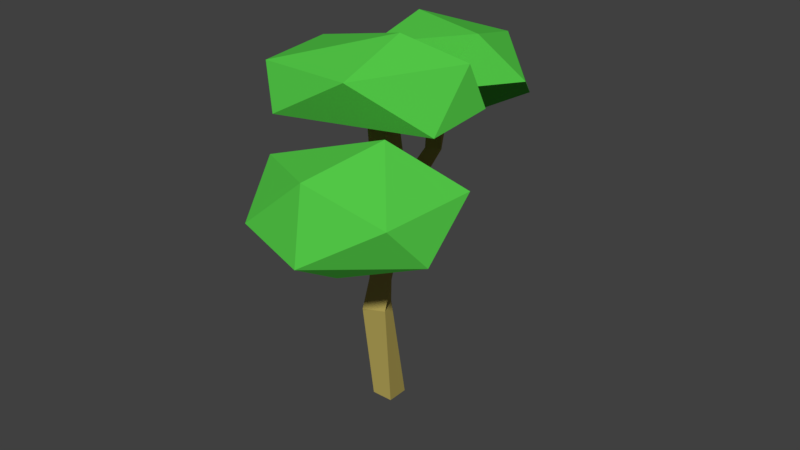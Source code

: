 # Source: Tree_9.blend  (saved by Blender 2.79.0; exported with 4.5.12 LTS)
import bpy
from mathutils import Matrix  # noqa: F401  (used for matrix-valued properties, if any)

bpy.ops.wm.read_factory_settings(use_empty=True)
scene = bpy.context.scene
scene.name = 'Scene'

# ---- collections
col_collection_1 = bpy.data.collections.new('Collection 1'); scene.collection.children.link(col_collection_1)

# ---- materials (node trees are filled in below, after node groups)
mat_secondary = bpy.data.materials.new('Secondary')
mat_secondary.alpha_threshold = 0.0
mat_secondary.use_transparent_shadow = False
mat_secondary.diffuse_color = (0.08563, 0.5705, 0.06252, 1.0)
mat_secondary.roughness = 0.5
mat_primairy = bpy.data.materials.new('Primairy')
mat_primairy.alpha_threshold = 0.0
mat_primairy.use_transparent_shadow = False
mat_primairy.diffuse_color = (0.477, 0.3853, 0.1019, 1.0)
mat_primairy.roughness = 0.5

# ---- material node trees

# ---- world
world_world = bpy.data.worlds.new('World'); scene.world = world_world
world_world.color = (0.05088, 0.05088, 0.05088)
world_world.use_sun_shadow = False
world_world.sun_shadow_jitter_overblur = 0.0
world_world.cycles.sampling_method = 'MANUAL'

# ---- meshes
me_icosphere_002 = bpy.data.meshes.new('Icosphere.002')
me_icosphere_002.from_pydata([(-0.3615, 0.01553, -0.3165), (0.2851, -0.6623, -0.1642), (-0.317, -0.7553, -0.1385), (-0.6275, -0.036, -0.2147), (-0.1968, 0.8515, -0.155), (0.2416, 0.5593, -0.2529), (0.1307, -0.7543, 0.1974), (-0.3567, -0.4643, 0.269), (-0.5574, 0.3274, 0.1761), (-0.06671, 0.748, 0.2313), (0.4696, -0.04988, 0.1967), (0.06691, 0.2568, 0.4647)], [], [(0, 1, 2), (1, 0, 5), (0, 2, 3), (0, 3, 4), (0, 4, 5), (1, 5, 10), (2, 1, 6), (3, 2, 7), (4, 3, 8), (5, 4, 9), (1, 10, 6), (2, 6, 7), (3, 7, 8), (4, 8, 9), (5, 9, 10), (6, 10, 11), (7, 6, 11), (8, 7, 11), (9, 8, 11), (10, 9, 11)])
me_icosphere_002.polygons.foreach_set('use_smooth', [True] * 20)
_k = set([(0, 1), (0, 2), (0, 3), (0, 4), (0, 5), (1, 2), (1, 5), (1, 6), (1, 10), (2, 3), (2, 6), (2, 7), (3, 4), (3, 7), (3, 8), (4, 5), (4, 8), (4, 9), (5, 9), (5, 10), (6, 7), (6, 10), (6, 11), (7, 8), (7, 11), (8, 9), (8, 11), (9, 10), (9, 11), (10, 11)])
me_icosphere_002.attributes.new('sharp_edge', 'BOOLEAN', 'EDGE').data.foreach_set('value', [ (min(e.vertices), max(e.vertices)) in _k for e in me_icosphere_002.edges])
me_icosphere_002.materials.append(mat_secondary)
me_icosphere_002.use_remesh_preserve_volume = False
me_icosphere_002.use_remesh_preserve_attributes = False
me_icosphere_002.use_mirror_vertex_groups = False
me_icosphere_002.update()
me_icosphere_002.normals_split_custom_set([tuple(v) for v in zip(*[iter([-0.006771, -0.2254, -0.9742, -0.006771, -0.2254, -0.9742, -0.006771, -0.2254, -0.9742, 0.1631, -0.06567, -0.9844, 0.1631, -0.06567, -0.9844, 0.1631, -0.06567, -0.9844, -0.3084, -0.2309, -0.9228, -0.3084, -0.2309, -0.9228, -0.3084, -0.2309, -0.9228, -0.3878, 0.2478, -0.8878, -0.3878, 0.2478, -0.8878, -0.3878, 0.2478, -0.8878, -0.08144, 0.2044, -0.9755, -0.08144, 0.2044, -0.9755, -0.08144, 0.2044, -0.9755, 0.8912, -0.001195, -0.4536, 0.8912, -0.001195, -0.4536, 0.8912, -0.001195, -0.4536, 0.1422, -0.9721, -0.1865, 0.1422, -0.9721, -0.1865, 0.1422, -0.9721, -0.1865, -0.9101, -0.374, 0.1783, -0.9101, -0.374, 0.1783, -0.9101, -0.374, 0.1783, -0.8643, 0.4362, -0.2506, -0.8643, 0.4362, -0.2506, -0.8643, 0.4362, -0.2506, 0.5594, 0.8282, 0.03358, 0.5594, 0.8282, 0.03358, 0.5594, 0.8282, 0.03358, 0.869, -0.4179, 0.2648, 0.869, -0.4179, 0.2648, 0.869, -0.4179, 0.2648, -0.3824, -0.7692, 0.512, -0.3824, -0.7692, 0.512, -0.3824, -0.7692, 0.512, -0.9191, -0.1926, 0.3439, -0.9191, -0.1926, 0.3439, -0.9191, -0.1926, 0.3439, -0.6239, 0.6765, 0.3914, -0.6239, 0.6765, 0.3914, -0.6239, 0.6765, 0.3914, 0.7968, 0.5224, 0.3038, 0.7968, 0.5224, 0.3038, 0.7968, 0.5224, 0.3038, 0.429, -0.2055, 0.8796, 0.429, -0.2055, 0.8796, 0.429, -0.2055, 0.8796, -0.01046, -0.2562, 0.9666, -0.01046, -0.2562, 0.9666, -0.01046, -0.2562, 0.9666, -0.4196, 0.000152, 0.9077, -0.4196, 0.000152, 0.9077, -0.4196, 0.000152, 0.9077, -0.3686, 0.3153, 0.8745, -0.3686, 0.3153, 0.8745, -0.3686, 0.3153, 0.8745, 0.7065, 0.4513, 0.5452, 0.7065, 0.4513, 0.5452, 0.7065, 0.4513, 0.5452])] * 3)])
me_icosphere_001 = bpy.data.meshes.new('Icosphere.001')
me_icosphere_001.from_pydata([(0.2329, -0.2497, -0.3553), (0.2665, -0.5571, -0.2064), (-0.2702, -0.7292, -0.07561), (-0.5668, -0.1925, -0.1706), (0.02118, 0.5502, -0.1513), (0.5436, 0.2872, -0.2412), (0.1261, -0.4458, 0.3475), (-0.4442, -0.4735, 0.3304), (-0.409, 0.3872, 0.2285), (0.3772, 0.6691, 0.1885), (0.5624, -0.02014, 0.1052), (0.08378, 0.1705, 0.5349)], [], [(0, 1, 2), (1, 0, 5), (0, 2, 3), (0, 3, 4), (0, 4, 5), (1, 5, 10), (2, 1, 6), (3, 2, 7), (4, 3, 8), (5, 4, 9), (1, 10, 6), (2, 6, 7), (3, 7, 8), (4, 8, 9), (5, 9, 10), (6, 10, 11), (7, 6, 11), (8, 7, 11), (9, 8, 11), (10, 9, 11)])
me_icosphere_001.polygons.foreach_set('use_smooth', [True] * 20)
_k = set([(0, 1), (0, 2), (0, 3), (0, 4), (0, 5), (1, 2), (1, 5), (1, 6), (1, 10), (2, 3), (2, 6), (2, 7), (3, 4), (3, 7), (3, 8), (4, 5), (4, 8), (4, 9), (5, 9), (5, 10), (6, 7), (6, 10), (6, 11), (7, 8), (7, 11), (8, 9), (8, 11), (9, 10), (9, 11), (10, 11)])
me_icosphere_001.attributes.new('sharp_edge', 'BOOLEAN', 'EDGE').data.foreach_set('value', [ (min(e.vertices), max(e.vertices)) in _k for e in me_icosphere_001.edges])
me_icosphere_001.materials.append(mat_secondary)
me_icosphere_001.use_remesh_preserve_volume = False
me_icosphere_001.use_remesh_preserve_attributes = False
me_icosphere_001.use_mirror_vertex_groups = False
me_icosphere_001.update()
me_icosphere_001.normals_split_custom_set([tuple(v) for v in zip(*[iter([-0.07638, -0.4414, -0.8941, -0.07638, -0.4414, -0.8941, -0.07638, -0.4414, -0.8941, 0.6883, -0.2539, -0.6795, 0.6883, -0.2539, -0.6795, 0.6883, -0.2539, -0.6795, -0.235, -0.2939, -0.9265, -0.235, -0.2939, -0.9265, -0.235, -0.2939, -0.9265, -0.2081, 0.1897, -0.9595, -0.2081, 0.1897, -0.9595, -0.2081, 0.1897, -0.9595, -0.04884, 0.2347, -0.9708, -0.04884, 0.2347, -0.9708, -0.04884, 0.2347, -0.9708, 0.8958, -0.3073, -0.3212, 0.8958, -0.3073, -0.3212, 0.8958, -0.3073, -0.3212, 0.3529, -0.896, 0.2695, 0.3529, -0.896, 0.2695, 0.3529, -0.896, 0.2695, -0.8688, -0.4912, -0.06291, -0.8688, -0.4912, -0.06291, -0.8688, -0.4912, -0.06291, -0.6631, 0.5385, -0.52, -0.6631, 0.5385, -0.52, -0.6631, 0.5385, -0.52, 0.2885, 0.7684, -0.5713, 0.2885, 0.7684, -0.5713, 0.2885, 0.7684, -0.5713, 0.7465, -0.59, 0.3077, 0.7465, -0.59, 0.3077, 0.7465, -0.59, 0.3077, 0.02473, -0.8412, 0.5402, 0.02473, -0.8412, 0.5402, 0.02473, -0.8412, 0.5402, -0.9588, 0.07176, 0.2749, -0.9588, 0.07176, 0.2749, -0.9588, 0.07176, 0.2749, -0.3364, 0.9414, 0.02294, -0.3364, 0.9414, 0.02294, -0.3364, 0.9414, 0.02294, 0.958, 0.2382, 0.1594, 0.958, 0.2382, 0.1594, 0.958, 0.2382, 0.1594, 0.6125, -0.1912, 0.767, 0.6125, -0.1912, 0.767, 0.6125, -0.1912, 0.767, -0.01439, -0.2919, 0.9563, -0.01439, -0.2919, 0.9563, -0.01439, -0.2919, 0.9563, -0.4847, 0.1224, 0.8661, -0.4847, 0.1224, 0.8661, -0.4847, 0.1224, 0.8661, -0.1886, 0.6328, 0.751, -0.1886, 0.6328, 0.751, -0.1886, 0.6328, 0.751, 0.686, 0.09733, 0.721, 0.686, 0.09733, 0.721, 0.686, 0.09733, 0.721])] * 3)])
me_cube_003 = bpy.data.meshes.new('Cube.003')
me_cube_003.from_pydata([(0.03641, 0.005061, -0.005827), (0.008694, 0.009498, -0.007296), (-0.007368, 0.02541, -0.03153), (0.04926, 0.04674, -0.02065), (0.07607, 0.1008, 0.583), (-0.0194, 0.01317, 0.5646), (-0.1082, 0.1092, 0.5683), (-0.01275, 0.1968, 0.5867), (0.1206, 0.2405, 0.981), (-0.0002177, 0.2476, 1.031), (0.007412, 0.3782, 1.031), (0.1282, 0.3711, 0.9809), (0.2475, 0.2081, 1.417), (0.1475, 0.2867, 1.448), (0.2246, 0.3912, 1.432), (0.3246, 0.3126, 1.401)], [], [(0, 1, 2, 3), (0, 4, 5, 1), (1, 5, 6, 2), (2, 6, 7, 3), (4, 0, 3, 7), (6, 5, 9, 10), (10, 9, 13, 14), (5, 4, 8, 9), (7, 6, 10, 11), (4, 7, 11, 8), (12, 15, 14, 13), (9, 8, 12, 13), (11, 10, 14, 15), (8, 11, 15, 12)])
me_cube_003.polygons.foreach_set('use_smooth', [True] * 14)
_k = set([(0, 1), (0, 3), (0, 4), (1, 2), (1, 5), (2, 3), (2, 6), (3, 7), (4, 5), (4, 7), (4, 8), (5, 6), (5, 9), (6, 7), (6, 10), (7, 11), (8, 9), (8, 11), (8, 12), (9, 10), (9, 13), (10, 11), (10, 14), (11, 15), (12, 13), (12, 15), (13, 14), (14, 15)])
me_cube_003.attributes.new('sharp_edge', 'BOOLEAN', 'EDGE').data.foreach_set('value', [ (min(e.vertices), max(e.vertices)) in _k for e in me_cube_003.edges])
me_cube_003.materials.append(mat_primairy)
me_cube_003.use_remesh_preserve_volume = False
me_cube_003.use_remesh_preserve_attributes = False
me_cube_003.use_mirror_vertex_groups = False
me_cube_003.update()
me_cube_003.normals_split_custom_set([tuple(v) for v in zip(*[iter([0.2266, -0.538, -0.8119, 0.2266, -0.538, -0.8119, 0.2266, -0.538, -0.8119, 0.2266, -0.538, -0.8119, 0.5509, -0.832, 0.06573, 0.5509, -0.832, 0.06573, 0.5509, -0.832, 0.06573, 0.5509, -0.832, 0.06573, -0.7268, -0.6862, -0.02876, -0.7268, -0.6862, -0.02876, -0.7268, -0.6862, -0.02876, -0.7268, -0.6862, -0.02876, -0.5369, 0.8118, -0.2297, -0.5369, 0.8118, -0.2297, -0.5369, 0.8118, -0.2297, -0.5369, 0.8118, -0.2297, 0.8755, 0.4764, -0.08151, 0.8755, 0.4764, -0.08151, 0.8755, 0.4764, -0.08151, 0.8755, 0.4764, -0.08151, -0.8947, -0.3253, 0.3062, -0.8947, -0.3253, 0.3062, -0.8947, -0.3253, 0.3062, -0.8947, -0.3253, 0.3062, -0.8673, 0.338, 0.3654, -0.8673, 0.338, 0.3654, -0.8673, 0.338, 0.3654, -0.8673, 0.338, 0.3654, 0.3709, -0.8619, 0.3458, 0.3709, -0.8619, 0.3458, 0.3709, -0.8619, 0.3458, 0.3709, -0.8619, 0.3458, -0.3709, 0.8654, -0.3368, -0.3709, 0.8654, -0.3368, -0.3709, 0.8654, -0.3368, -0.3709, 0.8654, -0.3368, 0.8853, 0.3224, -0.3351, 0.8853, 0.3224, -0.3351, 0.8853, 0.3224, -0.3351, 0.8853, 0.3224, -0.3351, 0.2625, -0.04323, 0.964, 0.2625, -0.04323, 0.964, 0.2625, -0.04323, 0.964, 0.2625, -0.04323, 0.964, -0.3238, -0.9395, 0.1117, -0.3238, -0.9395, 0.1117, -0.3238, -0.9395, 0.1117, -0.3238, -0.9395, 0.1117, 0.324, 0.9395, -0.1111, 0.324, 0.9395, -0.1111, 0.324, 0.9395, -0.1111, 0.324, 0.9395, -0.1111, 0.868, -0.3381, -0.3637, 0.868, -0.3381, -0.3637, 0.868, -0.3381, -0.3637, 0.868, -0.3381, -0.3637])] * 3)])
me_cube_002 = bpy.data.meshes.new('Cube.002')
me_cube_002.from_pydata([(0.03168, 0.09949, -0.03916), (0.01525, 0.02661, -0.02084), (-0.04038, 0.02951, -0.02475), (-0.006597, 0.07265, -0.07686), (-0.02134, 0.1029, 0.6583), (-0.1168, 0.01529, 0.6399), (-0.2056, 0.1113, 0.6436), (-0.1102, 0.1989, 0.662), (0.04506, 0.008727, 1.078), (-0.0853, 0.00531, 1.067), (-0.08866, 0.1361, 1.066), (0.04171, 0.1396, 1.077)], [], [(0, 1, 2, 3), (0, 4, 5, 1), (1, 5, 6, 2), (2, 6, 7, 3), (4, 0, 3, 7), (6, 5, 9, 10), (8, 11, 10, 9), (5, 4, 8, 9), (7, 6, 10, 11), (4, 7, 11, 8)])
me_cube_002.polygons.foreach_set('use_smooth', [True] * 10)
_k = set([(0, 1), (0, 3), (0, 4), (1, 2), (1, 5), (2, 3), (2, 6), (3, 7), (4, 5), (4, 7), (4, 8), (5, 6), (5, 9), (6, 7), (6, 10), (7, 11), (8, 9), (8, 11), (9, 10), (10, 11)])
me_cube_002.attributes.new('sharp_edge', 'BOOLEAN', 'EDGE').data.foreach_set('value', [ (min(e.vertices), max(e.vertices)) in _k for e in me_cube_002.edges])
me_cube_002.materials.append(mat_primairy)
me_cube_002.use_remesh_preserve_volume = False
me_cube_002.use_remesh_preserve_attributes = False
me_cube_002.use_mirror_vertex_groups = False
me_cube_002.update()
me_cube_002.normals_split_custom_set([tuple(v) for v in zip(*[iter([0.4471, -0.5976, -0.6655, 0.4471, -0.5976, -0.6655, 0.4471, -0.5976, -0.6655, 0.4471, -0.5976, -0.6655, 0.8154, -0.5688, 0.1078, 0.8154, -0.5688, 0.1078, 0.8154, -0.5688, 0.1078, 0.8154, -0.5688, 0.1078, -0.5631, -0.8223, -0.08235, -0.5631, -0.8223, -0.08235, -0.5631, -0.8223, -0.08235, -0.5631, -0.8223, -0.08235, -0.7208, 0.6524, -0.2342, -0.7208, 0.6524, -0.2342, -0.7208, 0.6524, -0.2342, -0.7208, 0.6524, -0.2342, 0.4835, 0.875, -0.02628, 0.4835, 0.875, -0.02628, 0.4835, 0.875, -0.02628, 0.4835, 0.875, -0.02628, -0.9129, -0.373, 0.166, -0.9129, -0.373, 0.166, -0.9129, -0.373, 0.166, -0.9129, -0.373, 0.166, -0.08424, 0.004566, 0.9964, -0.08424, 0.004566, 0.9964, -0.08424, 0.004566, 0.9964, -0.08424, 0.004566, 0.9964, 0.3867, -0.9089, -0.1564, 0.3867, -0.9089, -0.1564, 0.3867, -0.9089, -0.1564, 0.3867, -0.9089, -0.1564, -0.3869, 0.9078, 0.1616, -0.3869, 0.9078, 0.1616, -0.3869, 0.9078, 0.1616, -0.3869, 0.9078, 0.1616, 0.9122, 0.3728, -0.1699, 0.9122, 0.3728, -0.1699, 0.9122, 0.3728, -0.1699, 0.9122, 0.3728, -0.1699])] * 3)])
me_cube_001 = bpy.data.meshes.new('Cube.001')
me_cube_001.from_pydata([(0.09348, 0.09348, 0.0), (0.09348, -0.09348, 0.0), (-0.09348, -0.09348, 0.0), (-0.09348, 0.09348, 0.0), (0.04527, -0.02355, 0.9348), (0.1242, -0.193, 0.9348), (-0.04527, -0.272, 0.9348), (-0.1242, -0.1025, 0.9348), (0.02205, 0.0252, 1.615), (0.1855, -0.0656, 1.615), (0.09468, -0.229, 1.615), (-0.06875, -0.1382, 1.615), (-0.126, 0.1453, 2.159), (0.05887, 0.1177, 2.159), (0.03122, -0.06724, 2.159), (-0.1537, -0.0396, 2.159), (-0.322, 0.1206, 2.943), (-0.1675, 0.2259, 2.943), (-0.06218, 0.07139, 2.943), (-0.2167, -0.03389, 2.943)], [], [(0, 1, 2, 3), (6, 5, 9, 10), (0, 4, 5, 1), (1, 5, 6, 2), (2, 6, 7, 3), (4, 0, 3, 7), (11, 10, 14, 15), (5, 4, 8, 9), (7, 6, 10, 11), (4, 7, 11, 8), (12, 15, 19, 16), (8, 11, 15, 12), (10, 9, 13, 14), (9, 8, 12, 13), (16, 19, 18, 17), (14, 13, 17, 18), (13, 12, 16, 17), (15, 14, 18, 19)])
me_cube_001.polygons.foreach_set('use_smooth', [True] * 18)
_k = set([(0, 1), (0, 3), (0, 4), (1, 2), (1, 5), (2, 3), (2, 6), (3, 7), (4, 5), (4, 7), (4, 8), (5, 6), (5, 9), (6, 7), (6, 10), (7, 11), (8, 9), (8, 11), (8, 12), (9, 10), (9, 13), (10, 11), (10, 14), (11, 15), (12, 13), (12, 15), (12, 16), (13, 14), (13, 17), (14, 15), (14, 18), (15, 19), (16, 17), (16, 19), (17, 18), (18, 19)])
me_cube_001.attributes.new('sharp_edge', 'BOOLEAN', 'EDGE').data.foreach_set('value', [ (min(e.vertices), max(e.vertices)) in _k for e in me_cube_001.edges])
me_cube_001.materials.append(mat_primairy)
me_cube_001.use_remesh_preserve_volume = False
me_cube_001.use_remesh_preserve_attributes = False
me_cube_001.use_mirror_vertex_groups = False
me_cube_001.update()
me_cube_001.normals_split_custom_set([tuple(v) for v in zip(*[iter([0.0, 0.0, -1.0, 0.0, 0.0, -1.0, 0.0, 0.0, -1.0, 0.0, 0.0, -1.0, 0.6814, -0.7318, -0.009146, 0.6814, -0.7318, -0.009146, 0.6814, -0.7318, -0.009146, 0.6814, -0.7318, -0.009146, 0.9758, 0.2161, 0.03415, 0.9758, 0.2161, 0.03415, 0.9758, 0.2161, 0.03415, 0.9758, 0.2161, 0.03415, 0.2137, -0.9649, -0.1525, 0.2137, -0.9649, -0.1525, 0.2137, -0.9649, -0.1525, 0.2137, -0.9649, -0.1525, -0.9758, -0.2161, -0.03415, -0.9758, -0.2161, -0.03415, -0.9758, -0.2161, -0.03415, -0.9758, -0.2161, -0.03415, -0.2137, 0.9649, 0.1525, -0.2137, 0.9649, 0.1525, -0.2137, 0.9649, 0.1525, -0.2137, 0.9649, 0.1525, -0.3167, -0.9313, 0.1799, -0.3167, -0.9313, 0.1799, -0.3167, -0.9313, 0.1799, -0.3167, -0.9313, 0.1799, 0.7276, 0.6775, -0.1081, 0.7276, 0.6775, -0.1081, 0.7276, 0.6775, -0.1081, 0.7276, 0.6775, -0.1081, -0.7276, -0.6775, 0.1081, -0.7276, -0.6775, 0.1081, -0.7276, -0.6775, 0.1081, -0.7276, -0.6775, 0.1081, -0.6814, 0.7318, 0.009146, -0.6814, 0.7318, 0.009146, -0.6814, 0.7318, 0.009146, -0.6814, 0.7318, 0.009146, -0.962, -0.22, -0.1615, -0.962, -0.22, -0.1615, -0.962, -0.22, -0.1615, -0.962, -0.22, -0.1615, -0.9146, 0.311, -0.2586, -0.9146, 0.311, -0.2586, -0.9146, 0.311, -0.2586, -0.9146, 0.311, -0.2586, 0.9146, -0.311, 0.2586, 0.9146, -0.311, 0.2586, 0.9146, -0.311, 0.2586, 0.9146, -0.311, 0.2586, 0.3167, 0.9313, -0.1799, 0.3167, 0.9313, -0.1799, 0.3167, 0.9313, -0.1799, 0.3167, 0.9313, -0.1799, -8.526e-07, 0.0, 1.0, -8.526e-07, 0.0, 1.0, -8.526e-07, 0.0, 1.0, -8.526e-07, 0.0, 1.0, 0.962, 0.22, 0.1615, 0.962, 0.22, 0.1615, 0.962, 0.22, 0.1615, 0.962, 0.22, 0.1615, -0.2216, 0.9688, -0.1113, -0.2216, 0.9688, -0.1113, -0.2216, 0.9688, -0.1113, -0.2216, 0.9688, -0.1113, 0.2216, -0.9688, 0.1113, 0.2216, -0.9688, 0.1113, 0.2216, -0.9688, 0.1113, 0.2216, -0.9688, 0.1113])] * 3)])
me_icosphere = bpy.data.meshes.new('Icosphere')
me_icosphere.from_pydata([(0.2206, -0.2367, -0.3179), (0.3025, -0.6007, -0.1829), (-0.2077, -0.7171, -0.06435), (-0.5381, -0.07338, -0.1357), (-0.07204, 0.6063, -0.3288), (0.452, 0.3524, -0.2593), (0.1446, -0.4488, 0.3191), (-0.422, -0.3915, 0.3036), (-0.2582, 0.5751, 0.2182), (0.1591, 0.6728, 0.1655), (0.5145, -0.02079, 0.09954), (0.005357, 0.2767, 0.489)], [], [(0, 1, 2), (1, 0, 5), (0, 2, 3), (0, 3, 4), (0, 4, 5), (1, 5, 10), (2, 1, 6), (3, 2, 7), (4, 3, 8), (5, 4, 9), (1, 10, 6), (2, 6, 7), (3, 7, 8), (4, 8, 9), (5, 9, 10), (6, 10, 11), (7, 6, 11), (8, 7, 11), (9, 8, 11), (10, 9, 11)])
me_icosphere.polygons.foreach_set('use_smooth', [True] * 20)
_k = set([(0, 1), (0, 2), (0, 3), (0, 4), (0, 5), (1, 2), (1, 5), (1, 6), (1, 10), (2, 3), (2, 6), (2, 7), (3, 4), (3, 7), (3, 8), (4, 5), (4, 8), (4, 9), (5, 9), (5, 10), (6, 7), (6, 10), (6, 11), (7, 8), (7, 11), (8, 9), (8, 11), (9, 10), (9, 11), (10, 11)])
me_icosphere.attributes.new('sharp_edge', 'BOOLEAN', 'EDGE').data.foreach_set('value', [ (min(e.vertices), max(e.vertices)) in _k for e in me_icosphere.edges])
me_icosphere.materials.append(mat_secondary)
me_icosphere.use_remesh_preserve_volume = False
me_icosphere.use_remesh_preserve_attributes = False
me_icosphere.use_mirror_vertex_groups = False
me_icosphere.update()
me_icosphere.normals_split_custom_set([tuple(v) for v in zip(*[iter([-0.1292, -0.3703, -0.9199, -0.1292, -0.3703, -0.9199, -0.1292, -0.3703, -0.9199, 0.5982, -0.1568, -0.7859, 0.5982, -0.1568, -0.7859, 0.5982, -0.1568, -0.7859, -0.2759, -0.2446, -0.9296, -0.2759, -0.2446, -0.9296, -0.2759, -0.2446, -0.9296, -0.2526, -0.1002, -0.9624, -0.2526, -0.1002, -0.9624, -0.2526, -0.1002, -0.9624, 0.1501, 0.03929, -0.9879, 0.1501, 0.03929, -0.9879, 0.1501, 0.03929, -0.9879, 0.9244, -0.1722, -0.3402, 0.9244, -0.1722, -0.3402, 0.9244, -0.1722, -0.3402, 0.286, -0.8885, 0.3588, 0.286, -0.8885, 0.3588, 0.286, -0.8885, 0.3588, -0.8803, -0.4632, -0.1029, -0.8803, -0.4632, -0.1029, -0.8803, -0.4632, -0.1029, -0.8298, 0.4968, -0.2541, -0.8298, 0.4968, -0.2541, -0.8298, 0.4968, -0.2541, 0.4472, 0.8347, -0.3215, 0.4472, 0.8347, -0.3215, 0.4472, 0.8347, -0.3215, 0.7859, -0.4782, 0.392, 0.7859, -0.4782, 0.392, 0.7859, -0.4782, 0.392, -0.09518, -0.7725, 0.6279, -0.09518, -0.7725, 0.6279, -0.09518, -0.7725, 0.6279, -0.9079, 0.187, 0.3752, -0.9079, 0.187, 0.3752, -0.9079, 0.187, 0.3752, -0.2306, 0.9728, -0.02302, -0.2306, 0.9728, -0.02302, -0.2306, 0.9728, -0.02302, 0.8645, 0.4161, 0.282, 0.8645, 0.4161, 0.282, 0.8645, 0.4161, 0.282, 0.5756, -0.08011, 0.8138, 0.5756, -0.08011, 0.8138, 0.5756, -0.08011, 0.8138, -0.05038, -0.2369, 0.9702, -0.05038, -0.2369, 0.9702, -0.05038, -0.2369, 0.9702, -0.6049, 0.1712, 0.7777, -0.6049, 0.1712, 0.7777, -0.6049, 0.1712, 0.7777, -0.05426, 0.6442, 0.7629, -0.05426, 0.6442, 0.7629, -0.05426, 0.6442, 0.7629, 0.6819, 0.2854, 0.6735, 0.6819, 0.2854, 0.6735, 0.6819, 0.2854, 0.6735])] * 3)])

# ---- objects
ob_leaves_002 = bpy.data.objects.new('Leaves.002', me_icosphere_002)
ob_leaves_001 = bpy.data.objects.new('Leaves.001', me_icosphere_001)
ob_trunk_002 = bpy.data.objects.new('Trunk.002', me_cube_003)
ob_trunk_001 = bpy.data.objects.new('Trunk.001', me_cube_002)
ob_trunk = bpy.data.objects.new('Trunk', me_cube_001)
ob_leaves = bpy.data.objects.new('Leaves', me_icosphere)

# ---- transforms, parenting, visibility, modifiers, constraints
ob_leaves_002.location = (-0.09233, -0.1914, 2.746)
ob_leaves_002.rotation_euler = (7.55e-08, -9.372e-16, -1.133)
ob_leaves_002.scale = (1.0, 1.0, 1.0)
ob_leaves_002.color = (0.8, 0.8, 0.8, 1.0)
ob_leaves_002.lineart.crease_threshold = 0.0
ob_leaves_001.location = (0.4819, -0.9707, 2.203)
ob_leaves_001.rotation_euler = (-1.629e-07, 3.313e-15, -0.4705)
ob_leaves_001.color = (0.8, 0.8, 0.8, 1.0)
ob_leaves_001.lineart.crease_threshold = 0.0
ob_trunk_002.location = (-0.01409, -0.1822, 1.3)
ob_trunk_002.rotation_euler = (-0.1714, -0.8122, -0.8215)
ob_trunk_002.color = (0.8, 0.8, 0.8, 1.0)
ob_trunk_002.lineart.crease_threshold = 0.0
ob_trunk_001.location = (0.1375, -0.1937, 1.398)
ob_trunk_001.rotation_euler = (8.648e-08, -0.6581, 2.423)
ob_trunk_001.color = (0.8, 0.8, 0.8, 1.0)
ob_trunk_001.lineart.crease_threshold = 0.0
ob_trunk.location = (0.01077, -0.09479, -0.003897)
ob_trunk.rotation_euler = (-1.629e-07, 0.0, 0.0)
ob_trunk.color = (0.8, 0.8, 0.8, 1.0)
ob_trunk.lineart.crease_threshold = 0.0
ob_leaves.location = (-0.1761, 0.9087, 2.575)
ob_leaves.rotation_euler = (-0.1088, 0.2624, 1.843)
ob_leaves.color = (0.8, 0.8, 0.8, 1.0)
ob_leaves.lineart.crease_threshold = 0.0

# ---- collection membership
col_collection_1.objects.link(ob_leaves_002)
col_collection_1.objects.link(ob_leaves_001)
col_collection_1.objects.link(ob_trunk_002)
col_collection_1.objects.link(ob_trunk_001)
col_collection_1.objects.link(ob_trunk)
col_collection_1.objects.link(ob_leaves)

# ---- scene / render settings (as saved in the file)
scene.frame_start = 1; scene.frame_end = 250; scene.frame_set(1)
scene.render.engine = 'BLENDER_EEVEE_NEXT'
scene.render.resolution_percentage = 50
scene.render.dither_intensity = 0.0
scene.cycles.use_denoising = False
scene.cycles.samples = 128
scene.cycles.sampling_pattern = 'TABULATED_SOBOL'
scene.cycles.use_adaptive_sampling = False
scene.cycles.use_light_tree = False
scene.cycles.blur_glossy = 0.0
scene.cycles.sample_clamp_indirect = 0.0
scene.view_settings.view_transform = 'Standard'
bpy.context.view_layer.update()

# ---- added for rendering (the .blend has no active camera and no usable light): camera, sun
cam_auto = bpy.data.cameras.new('AutoCamera')
cam_auto.lens = 50.0
cam_auto.sensor_width = 36.0
cam_auto.clip_end = 1000.0
ob_auto_camera = bpy.data.objects.new('AutoCamera', cam_auto)
scene.collection.objects.link(ob_auto_camera)
ob_auto_camera.location = (5.09584, -6.05355, 5.60676)
ob_auto_camera.rotation_euler = (1.09748, -7.21219e-08, 0.694738)
scene.camera = ob_auto_camera
light_auto_sun = bpy.data.lights.new('AutoSun', 'SUN')
light_auto_sun.energy = 3.0
light_auto_sun.angle = 0.0523599
ob_auto_sun = bpy.data.objects.new('AutoSun', light_auto_sun)
scene.collection.objects.link(ob_auto_sun)
ob_auto_sun.rotation_euler = (0.872665, 0.174533, 0.523599)
bpy.context.view_layer.update()
